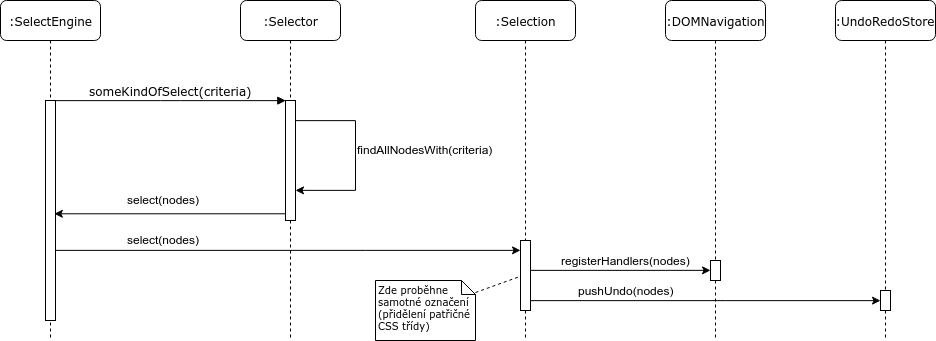

The diagram above was exported from draw.io. Its source (the exported page's mxGraphModel, read from the mxfile embedded in the PNG):
<mxGraphModel dx="1162" dy="649" grid="1" gridSize="10" guides="1" tooltips="1" connect="1" arrows="1" fold="1" page="1" pageScale="1" pageWidth="1100" pageHeight="850" background="#ffffff" math="0" shadow="0">
  <root>
    <mxCell id="0" />
    <mxCell id="1" parent="0" />
    <mxCell id="sKVWOCQ7DTPWsD0fIt8K-2" value=":Selector" style="shape=umlLifeline;perimeter=lifelinePerimeter;whiteSpace=wrap;html=1;container=1;collapsible=0;recursiveResize=0;outlineConnect=0;rounded=1;shadow=0;comic=0;labelBackgroundColor=none;strokeColor=#000000;strokeWidth=1;fillColor=#FFFFFF;fontFamily=Verdana;fontSize=12;fontColor=#000000;align=center;" vertex="1" parent="1">
      <mxGeometry x="275" y="160" width="100" height="340" as="geometry" />
    </mxCell>
    <mxCell id="sKVWOCQ7DTPWsD0fIt8K-3" value="" style="html=1;points=[];perimeter=orthogonalPerimeter;rounded=0;shadow=0;comic=0;labelBackgroundColor=none;strokeColor=#000000;strokeWidth=1;fillColor=#FFFFFF;fontFamily=Verdana;fontSize=12;fontColor=#000000;align=center;" vertex="1" parent="sKVWOCQ7DTPWsD0fIt8K-2">
      <mxGeometry x="45" y="100" width="10" height="120" as="geometry" />
    </mxCell>
    <mxCell id="sKVWOCQ7DTPWsD0fIt8K-48" style="edgeStyle=orthogonalEdgeStyle;rounded=0;orthogonalLoop=1;jettySize=auto;html=1;" edge="1" parent="sKVWOCQ7DTPWsD0fIt8K-2" source="sKVWOCQ7DTPWsD0fIt8K-3" target="sKVWOCQ7DTPWsD0fIt8K-3">
      <mxGeometry relative="1" as="geometry">
        <Array as="points">
          <mxPoint x="115" y="120" />
          <mxPoint x="115" y="190" />
        </Array>
      </mxGeometry>
    </mxCell>
    <mxCell id="sKVWOCQ7DTPWsD0fIt8K-10" value=":SelectEngine" style="shape=umlLifeline;perimeter=lifelinePerimeter;whiteSpace=wrap;html=1;container=1;collapsible=0;recursiveResize=0;outlineConnect=0;rounded=1;shadow=0;comic=0;labelBackgroundColor=none;strokeColor=#000000;strokeWidth=1;fillColor=#FFFFFF;fontFamily=Verdana;fontSize=12;fontColor=#000000;align=center;" vertex="1" parent="1">
      <mxGeometry x="35" y="160" width="100" height="340" as="geometry" />
    </mxCell>
    <mxCell id="sKVWOCQ7DTPWsD0fIt8K-11" value="" style="html=1;points=[];perimeter=orthogonalPerimeter;rounded=0;shadow=0;comic=0;labelBackgroundColor=none;strokeColor=#000000;strokeWidth=1;fillColor=#FFFFFF;fontFamily=Verdana;fontSize=12;fontColor=#000000;align=center;" vertex="1" parent="sKVWOCQ7DTPWsD0fIt8K-10">
      <mxGeometry x="45" y="100" width="10" height="220" as="geometry" />
    </mxCell>
    <mxCell id="sKVWOCQ7DTPWsD0fIt8K-25" value="someKindOfSelect(criteria)" style="html=1;verticalAlign=bottom;endArrow=block;entryX=0;entryY=0;labelBackgroundColor=none;fontFamily=Verdana;fontSize=12;edgeStyle=elbowEdgeStyle;elbow=vertical;" edge="1" parent="1" source="sKVWOCQ7DTPWsD0fIt8K-11" target="sKVWOCQ7DTPWsD0fIt8K-3">
      <mxGeometry relative="1" as="geometry">
        <mxPoint x="210" y="270" as="sourcePoint" />
        <mxPoint as="offset" />
      </mxGeometry>
    </mxCell>
    <mxCell id="sKVWOCQ7DTPWsD0fIt8K-64" style="rounded=0;jumpStyle=none;orthogonalLoop=1;jettySize=auto;html=1;entryX=0.071;entryY=0.508;entryDx=0;entryDy=0;entryPerimeter=0;endArrow=none;endFill=0;dashed=1;" edge="1" parent="1" source="sKVWOCQ7DTPWsD0fIt8K-32" target="sKVWOCQ7DTPWsD0fIt8K-44">
      <mxGeometry relative="1" as="geometry" />
    </mxCell>
    <mxCell id="sKVWOCQ7DTPWsD0fIt8K-32" value="Zde proběhne samotné označení (přidělení patřičné CSS třídy)" style="shape=note;whiteSpace=wrap;html=1;size=14;verticalAlign=middle;align=left;spacingTop=-6;rounded=0;shadow=0;comic=0;labelBackgroundColor=none;strokeColor=#000000;strokeWidth=1;fillColor=#FFFFFF;fontFamily=Verdana;fontSize=10;fontColor=#000000;" vertex="1" parent="1">
      <mxGeometry x="410" y="440" width="100" height="60" as="geometry" />
    </mxCell>
    <mxCell id="sKVWOCQ7DTPWsD0fIt8K-43" value=":Selection" style="shape=umlLifeline;perimeter=lifelinePerimeter;whiteSpace=wrap;html=1;container=1;collapsible=0;recursiveResize=0;outlineConnect=0;rounded=1;shadow=0;comic=0;labelBackgroundColor=none;strokeColor=#000000;strokeWidth=1;fillColor=#FFFFFF;fontFamily=Verdana;fontSize=12;fontColor=#000000;align=center;" vertex="1" parent="1">
      <mxGeometry x="510" y="160" width="100" height="340" as="geometry" />
    </mxCell>
    <mxCell id="sKVWOCQ7DTPWsD0fIt8K-44" value="" style="html=1;points=[];perimeter=orthogonalPerimeter;rounded=0;shadow=0;comic=0;labelBackgroundColor=none;strokeColor=#000000;strokeWidth=1;fillColor=#FFFFFF;fontFamily=Verdana;fontSize=12;fontColor=#000000;align=center;" vertex="1" parent="sKVWOCQ7DTPWsD0fIt8K-43">
      <mxGeometry x="45" y="240" width="10" height="70" as="geometry" />
    </mxCell>
    <mxCell id="sKVWOCQ7DTPWsD0fIt8K-50" value="findAllNodesWith(criteria)" style="text;html=1;resizable=0;points=[];autosize=1;align=left;verticalAlign=top;spacingTop=-4;" vertex="1" parent="1">
      <mxGeometry x="390" y="300" width="150" height="20" as="geometry" />
    </mxCell>
    <mxCell id="sKVWOCQ7DTPWsD0fIt8K-51" style="edgeStyle=orthogonalEdgeStyle;rounded=0;orthogonalLoop=1;jettySize=auto;html=1;" edge="1" parent="1" source="sKVWOCQ7DTPWsD0fIt8K-3">
      <mxGeometry relative="1" as="geometry">
        <mxPoint x="89" y="373" as="targetPoint" />
        <Array as="points">
          <mxPoint x="89" y="373" />
        </Array>
      </mxGeometry>
    </mxCell>
    <mxCell id="sKVWOCQ7DTPWsD0fIt8K-52" value="select(nodes)" style="text;html=1;resizable=0;points=[];align=center;verticalAlign=middle;labelBackgroundColor=#ffffff;" vertex="1" connectable="0" parent="sKVWOCQ7DTPWsD0fIt8K-51">
      <mxGeometry x="0.0715" y="1" relative="1" as="geometry">
        <mxPoint x="1.5" y="-16" as="offset" />
      </mxGeometry>
    </mxCell>
    <mxCell id="sKVWOCQ7DTPWsD0fIt8K-54" value="select(nodes)" style="text;html=1;resizable=0;points=[];align=center;verticalAlign=middle;labelBackgroundColor=#ffffff;" vertex="1" connectable="0" parent="sKVWOCQ7DTPWsD0fIt8K-51">
      <mxGeometry x="0.0715" y="1" relative="1" as="geometry">
        <mxPoint x="1.5" y="24" as="offset" />
      </mxGeometry>
    </mxCell>
    <mxCell id="sKVWOCQ7DTPWsD0fIt8K-53" style="edgeStyle=orthogonalEdgeStyle;rounded=0;orthogonalLoop=1;jettySize=auto;html=1;jumpStyle=none;" edge="1" parent="1" source="sKVWOCQ7DTPWsD0fIt8K-11" target="sKVWOCQ7DTPWsD0fIt8K-44">
      <mxGeometry relative="1" as="geometry">
        <Array as="points">
          <mxPoint x="400" y="410" />
          <mxPoint x="400" y="410" />
        </Array>
      </mxGeometry>
    </mxCell>
    <mxCell id="sKVWOCQ7DTPWsD0fIt8K-55" value=":DOMNavigation" style="shape=umlLifeline;perimeter=lifelinePerimeter;whiteSpace=wrap;html=1;container=1;collapsible=0;recursiveResize=0;outlineConnect=0;rounded=1;shadow=0;comic=0;labelBackgroundColor=none;strokeColor=#000000;strokeWidth=1;fillColor=#FFFFFF;fontFamily=Verdana;fontSize=12;fontColor=#000000;align=center;" vertex="1" parent="1">
      <mxGeometry x="700" y="160" width="100" height="340" as="geometry" />
    </mxCell>
    <mxCell id="sKVWOCQ7DTPWsD0fIt8K-56" value="" style="html=1;points=[];perimeter=orthogonalPerimeter;rounded=0;shadow=0;comic=0;labelBackgroundColor=none;strokeColor=#000000;strokeWidth=1;fillColor=#FFFFFF;fontFamily=Verdana;fontSize=12;fontColor=#000000;align=center;" vertex="1" parent="sKVWOCQ7DTPWsD0fIt8K-55">
      <mxGeometry x="45" y="260" width="10" height="20" as="geometry" />
    </mxCell>
    <mxCell id="sKVWOCQ7DTPWsD0fIt8K-57" style="edgeStyle=orthogonalEdgeStyle;rounded=0;jumpStyle=none;orthogonalLoop=1;jettySize=auto;html=1;" edge="1" parent="1" source="sKVWOCQ7DTPWsD0fIt8K-44" target="sKVWOCQ7DTPWsD0fIt8K-56">
      <mxGeometry relative="1" as="geometry">
        <Array as="points">
          <mxPoint x="700" y="430" />
          <mxPoint x="700" y="430" />
        </Array>
      </mxGeometry>
    </mxCell>
    <mxCell id="sKVWOCQ7DTPWsD0fIt8K-58" value="registerHandlers(nodes)" style="text;html=1;resizable=0;points=[];align=center;verticalAlign=middle;labelBackgroundColor=#ffffff;" vertex="1" connectable="0" parent="sKVWOCQ7DTPWsD0fIt8K-57">
      <mxGeometry x="0.1863" y="1" relative="1" as="geometry">
        <mxPoint x="-11.5" y="-9" as="offset" />
      </mxGeometry>
    </mxCell>
    <mxCell id="sKVWOCQ7DTPWsD0fIt8K-59" value=":UndoRedoStore" style="shape=umlLifeline;perimeter=lifelinePerimeter;whiteSpace=wrap;html=1;container=1;collapsible=0;recursiveResize=0;outlineConnect=0;rounded=1;shadow=0;comic=0;labelBackgroundColor=none;strokeColor=#000000;strokeWidth=1;fillColor=#FFFFFF;fontFamily=Verdana;fontSize=12;fontColor=#000000;align=center;" vertex="1" parent="1">
      <mxGeometry x="870" y="160" width="100" height="340" as="geometry" />
    </mxCell>
    <mxCell id="sKVWOCQ7DTPWsD0fIt8K-60" value="" style="html=1;points=[];perimeter=orthogonalPerimeter;rounded=0;shadow=0;comic=0;labelBackgroundColor=none;strokeColor=#000000;strokeWidth=1;fillColor=#FFFFFF;fontFamily=Verdana;fontSize=12;fontColor=#000000;align=center;" vertex="1" parent="sKVWOCQ7DTPWsD0fIt8K-59">
      <mxGeometry x="45" y="290" width="10" height="20" as="geometry" />
    </mxCell>
    <mxCell id="sKVWOCQ7DTPWsD0fIt8K-62" style="edgeStyle=orthogonalEdgeStyle;rounded=0;jumpStyle=none;orthogonalLoop=1;jettySize=auto;html=1;" edge="1" parent="1" source="sKVWOCQ7DTPWsD0fIt8K-44" target="sKVWOCQ7DTPWsD0fIt8K-60">
      <mxGeometry relative="1" as="geometry">
        <Array as="points">
          <mxPoint x="760" y="460" />
          <mxPoint x="760" y="460" />
        </Array>
      </mxGeometry>
    </mxCell>
    <mxCell id="sKVWOCQ7DTPWsD0fIt8K-63" value="pushUndo(nodes)" style="text;html=1;resizable=0;points=[];align=center;verticalAlign=middle;labelBackgroundColor=#ffffff;" vertex="1" connectable="0" parent="sKVWOCQ7DTPWsD0fIt8K-62">
      <mxGeometry x="0.1497" relative="1" as="geometry">
        <mxPoint x="-106" y="-10" as="offset" />
      </mxGeometry>
    </mxCell>
  </root>
</mxGraphModel>